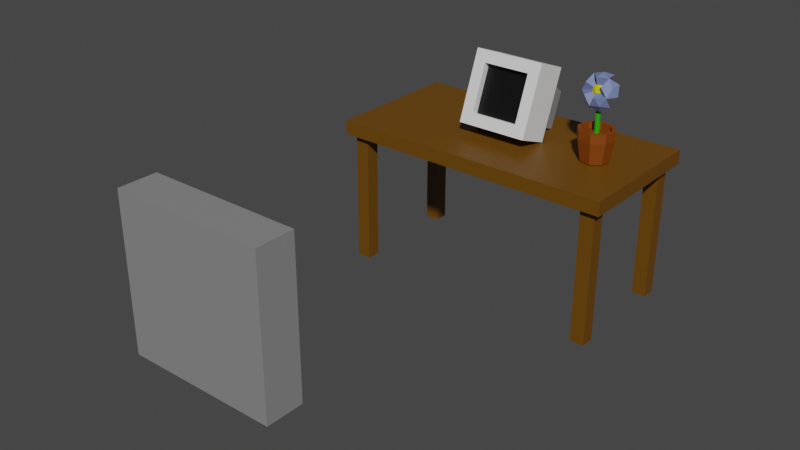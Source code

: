 # Source: stuff.blend  (saved by Blender 3.4.6; exported with 4.5.12 LTS)
import bpy
from mathutils import Matrix  # noqa: F401  (used for matrix-valued properties, if any)

bpy.ops.wm.read_factory_settings(use_empty=True)
scene = bpy.context.scene
scene.name = 'Scene'

# ---- collections
col_collection = bpy.data.collections.new('Collection'); scene.collection.children.link(col_collection)

# ---- materials (node trees are filled in below, after node groups)
mat_material = bpy.data.materials.new('Material')
mat_material.alpha_threshold = 0.0
mat_material.use_transparent_shadow = False
mat_material.roughness = 0.5
mat_material.line_color = (0.0, 0.0, 0.0, 1.0)
mat_material_001 = bpy.data.materials.new('Material.001')
mat_material_001.use_transparent_shadow = False
mat_material_002 = bpy.data.materials.new('Material.002')
mat_material_002.use_transparent_shadow = False
mat_material_003 = bpy.data.materials.new('Material.003')
mat_material_003.use_transparent_shadow = False
mat_material_004 = bpy.data.materials.new('Material.004')
mat_material_004.use_transparent_shadow = False
mat_material_005 = bpy.data.materials.new('Material.005')
mat_material_005.use_transparent_shadow = False
mat_material_006 = bpy.data.materials.new('Material.006')
mat_material_006.use_transparent_shadow = False
mat_material_007 = bpy.data.materials.new('Material.007')
mat_material_007.use_transparent_shadow = False
mat_material_008 = bpy.data.materials.new('Material.008')
mat_material_008.use_transparent_shadow = False

# ---- material node trees
mat_material.use_nodes = True; mat_material.node_tree.nodes.clear()
_N = mat_material.node_tree.nodes; _L = mat_material.node_tree.links
n0 = _N.new('ShaderNodeOutputMaterial'); n0.name = 'Material Output'; n0.location = (300, 300)
n1 = _N.new('ShaderNodeBsdfPrincipled'); n1.name = 'Principled BSDF'; n1.location = (10, 300)
n1.distribution = 'GGX'
n1.subsurface_method = 'RANDOM_WALK_SKIN'
n1.inputs[0].default_value = (0.1424, 0.0587, 0.0, 1.0)
n1.inputs[3].default_value = 1.45
n1.inputs[27].default_value = (0.0, 0.0, 0.0, 1.0)
n1.inputs[28].default_value = 1.0
_L.new(n1.outputs[0], n0.inputs[0])
n0.is_active_output = True
mat_material_001.use_nodes = True; mat_material_001.node_tree.nodes.clear()
_N = mat_material_001.node_tree.nodes; _L = mat_material_001.node_tree.links
n0 = _N.new('ShaderNodeBsdfPrincipled'); n0.name = 'Principled BSDF'; n0.location = (10, 300)
n0.distribution = 'GGX'
n0.subsurface_method = 'RANDOM_WALK_SKIN'
n0.inputs[3].default_value = 1.45
n0.inputs[27].default_value = (0.0, 0.0, 0.0, 1.0)
n0.inputs[28].default_value = 1.0
n1 = _N.new('ShaderNodeOutputMaterial'); n1.name = 'Material Output'; n1.location = (300, 300)
_L.new(n0.outputs[0], n1.inputs[0])
n1.is_active_output = True
mat_material_002.use_nodes = True; mat_material_002.node_tree.nodes.clear()
_N = mat_material_002.node_tree.nodes; _L = mat_material_002.node_tree.links
n0 = _N.new('ShaderNodeBsdfPrincipled'); n0.name = 'Principled BSDF'; n0.location = (10, 300)
n0.distribution = 'GGX'
n0.subsurface_method = 'RANDOM_WALK_SKIN'
n0.inputs[0].default_value = (0.0, 0.0, 0.0, 1.0)
n0.inputs[3].default_value = 1.45
n0.inputs[27].default_value = (0.0, 0.0, 0.0, 1.0)
n0.inputs[28].default_value = 1.0
n1 = _N.new('ShaderNodeOutputMaterial'); n1.name = 'Material Output'; n1.location = (300, 300)
_L.new(n0.outputs[0], n1.inputs[0])
n1.is_active_output = True
mat_material_003.use_nodes = True; mat_material_003.node_tree.nodes.clear()
_N = mat_material_003.node_tree.nodes; _L = mat_material_003.node_tree.links
n0 = _N.new('ShaderNodeBsdfPrincipled'); n0.name = 'Principled BSDF'; n0.location = (10, 300)
n0.distribution = 'GGX'
n0.subsurface_method = 'RANDOM_WALK_SKIN'
n0.inputs[0].default_value = (0.2079, 0.2079, 0.2079, 1.0)
n0.inputs[3].default_value = 1.45
n0.inputs[27].default_value = (0.0, 0.0, 0.0, 1.0)
n0.inputs[28].default_value = 1.0
n1 = _N.new('ShaderNodeOutputMaterial'); n1.name = 'Material Output'; n1.location = (300, 300)
_L.new(n0.outputs[0], n1.inputs[0])
n1.is_active_output = True
mat_material_004.use_nodes = True; mat_material_004.node_tree.nodes.clear()
_N = mat_material_004.node_tree.nodes; _L = mat_material_004.node_tree.links
n0 = _N.new('ShaderNodeBsdfPrincipled'); n0.name = 'Principled BSDF'; n0.location = (10, 300)
n0.distribution = 'GGX'
n0.subsurface_method = 'RANDOM_WALK_SKIN'
n0.inputs[0].default_value = (0.2079, 0.04749, 0.0, 1.0)
n0.inputs[3].default_value = 1.45
n0.inputs[27].default_value = (0.0, 0.0, 0.0, 1.0)
n0.inputs[28].default_value = 1.0
n1 = _N.new('ShaderNodeOutputMaterial'); n1.name = 'Material Output'; n1.location = (300, 300)
_L.new(n0.outputs[0], n1.inputs[0])
n1.is_active_output = True
mat_material_005.use_nodes = True; mat_material_005.node_tree.nodes.clear()
_N = mat_material_005.node_tree.nodes; _L = mat_material_005.node_tree.links
n0 = _N.new('ShaderNodeBsdfPrincipled'); n0.name = 'Principled BSDF'; n0.location = (10, 300)
n0.distribution = 'GGX'
n0.subsurface_method = 'RANDOM_WALK_SKIN'
n0.inputs[0].default_value = (0.02163, 0.3844, 0.0, 1.0)
n0.inputs[3].default_value = 1.45
n0.inputs[27].default_value = (0.0, 0.0, 0.0, 1.0)
n0.inputs[28].default_value = 1.0
n1 = _N.new('ShaderNodeOutputMaterial'); n1.name = 'Material Output'; n1.location = (300, 300)
_L.new(n0.outputs[0], n1.inputs[0])
n1.is_active_output = True
mat_material_006.use_nodes = True; mat_material_006.node_tree.nodes.clear()
_N = mat_material_006.node_tree.nodes; _L = mat_material_006.node_tree.links
n0 = _N.new('ShaderNodeBsdfPrincipled'); n0.name = 'Principled BSDF'; n0.location = (10, 300)
n0.distribution = 'GGX'
n0.subsurface_method = 'RANDOM_WALK_SKIN'
n0.inputs[0].default_value = (0.5815, 0.5471, 0.0, 1.0)
n0.inputs[3].default_value = 1.45
n0.inputs[27].default_value = (0.0, 0.0, 0.0, 1.0)
n0.inputs[28].default_value = 1.0
n1 = _N.new('ShaderNodeOutputMaterial'); n1.name = 'Material Output'; n1.location = (300, 300)
_L.new(n0.outputs[0], n1.inputs[0])
n1.is_active_output = True
mat_material_007.use_nodes = True; mat_material_007.node_tree.nodes.clear()
_N = mat_material_007.node_tree.nodes; _L = mat_material_007.node_tree.links
n0 = _N.new('ShaderNodeBsdfPrincipled'); n0.name = 'Principled BSDF'; n0.location = (10, 300)
n0.distribution = 'GGX'
n0.subsurface_method = 'RANDOM_WALK_SKIN'
n0.inputs[0].default_value = (0.1614, 0.2058, 0.4109, 1.0)
n0.inputs[3].default_value = 1.45
n0.inputs[27].default_value = (0.0, 0.0, 0.0, 1.0)
n0.inputs[28].default_value = 1.0
n1 = _N.new('ShaderNodeOutputMaterial'); n1.name = 'Material Output'; n1.location = (300, 300)
_L.new(n0.outputs[0], n1.inputs[0])
n1.is_active_output = True
mat_material_008.use_nodes = True; mat_material_008.node_tree.nodes.clear()
_N = mat_material_008.node_tree.nodes; _L = mat_material_008.node_tree.links
n0 = _N.new('ShaderNodeBsdfPrincipled'); n0.name = 'Principled BSDF'; n0.location = (10, 300)
n0.distribution = 'GGX'
n0.subsurface_method = 'RANDOM_WALK_SKIN'
n0.inputs[0].default_value = (0.2396, 0.2396, 0.2396, 1.0)
n0.inputs[3].default_value = 1.45
n0.inputs[27].default_value = (0.0, 0.0, 0.0, 1.0)
n0.inputs[28].default_value = 1.0
n1 = _N.new('ShaderNodeOutputMaterial'); n1.name = 'Material Output'; n1.location = (300, 300)
_L.new(n0.outputs[0], n1.inputs[0])
n1.is_active_output = True

# ---- world
world_world = bpy.data.worlds.new('World'); scene.world = world_world
world_world.use_nodes = True; world_world.node_tree.nodes.clear()
_N = world_world.node_tree.nodes; _L = world_world.node_tree.links
n0 = _N.new('ShaderNodeOutputWorld'); n0.name = 'World Output'; n0.location = (300, 300)
n1 = _N.new('ShaderNodeBackground'); n1.name = 'Background'; n1.location = (10, 300)
n1.inputs[0].default_value = (0.05088, 0.05088, 0.05088, 1.0)
_L.new(n1.outputs[0], n0.inputs[0])
n0.is_active_output = True
world_world.color = (0.05088, 0.05088, 0.05088)
world_world.use_sun_shadow = False
world_world.sun_shadow_jitter_overblur = 0.0

# ---- meshes
me_cube = bpy.data.meshes.new('Cube')
me_cube.from_pydata([(2.0, 1.0, 0.1), (2.0, 1.0, -0.1), (2.0, -1.0, 0.1), (2.0, -1.0, -0.1), (-2.0, 1.0, 0.1), (-2.0, 1.0, -0.1), (-2.0, -1.0, 0.1), (-2.0, -1.0, -0.1), (-1.902, 0.6893, -1.989), (-1.902, 0.6893, -0.00566), (-1.902, 0.8893, -1.989), (-1.902, 0.8893, -0.00566), (-1.702, 0.6893, -1.989), (-1.702, 0.6893, -0.00566), (-1.702, 0.8893, -1.989), (-1.702, 0.8893, -0.00566), (1.69, -0.9018, -1.996), (1.69, -0.9018, 0.0005552), (1.69, -0.7018, -1.996), (1.69, -0.7018, 0.0005552), (1.89, -0.9018, -1.996), (1.89, -0.9018, 0.0005552), (1.89, -0.7018, -1.996), (1.89, -0.7018, 0.0005552), (-1.902, -0.8956, -1.989), (-1.902, -0.8956, -0.00566), (-1.902, -0.6956, -1.989), (-1.902, -0.6956, -0.00566), (-1.702, -0.8956, -1.989), (-1.702, -0.8956, -0.00566), (-1.702, -0.6956, -1.989), (-1.702, -0.6956, -0.00566), (1.69, 0.6893, -1.996), (1.69, 0.6893, 0.0005552), (1.69, 0.8893, -1.996), (1.69, 0.8893, 0.0005552), (1.89, 0.6893, -1.996), (1.89, 0.6893, 0.0005552), (1.89, 0.8893, -1.996), (1.89, 0.8893, 0.0005552)], [], [(0, 4, 6, 2), (3, 2, 6, 7), (7, 6, 4, 5), (5, 1, 3, 7), (1, 0, 2, 3), (5, 4, 0, 1), (8, 9, 11, 10), (10, 11, 15, 14), (14, 15, 13, 12), (12, 13, 9, 8), (10, 14, 12, 8), (15, 11, 9, 13), (16, 17, 19, 18), (18, 19, 23, 22), (22, 23, 21, 20), (20, 21, 17, 16), (18, 22, 20, 16), (23, 19, 17, 21), (24, 25, 27, 26), (26, 27, 31, 30), (30, 31, 29, 28), (28, 29, 25, 24), (26, 30, 28, 24), (31, 27, 25, 29), (32, 33, 35, 34), (34, 35, 39, 38), (38, 39, 37, 36), (36, 37, 33, 32), (34, 38, 36, 32), (39, 35, 33, 37)])
_uv = me_cube.uv_layers.new(name='UVMap')
_uv.uv.foreach_set('vector', [0.625, 0.5, 0.875, 0.5, 0.875, 0.75, 0.625, 0.75, 0.375, 0.75, 0.625, 0.75, 0.625, 1.0, 0.375, 1.0, 0.375, 0.0, 0.625, 0.0, 0.625, 0.25, 0.375, 0.25, 0.125, 0.5, 0.375, 0.5, 0.375, 0.75, 0.125, 0.75, 0.375, 0.5, 0.625, 0.5, 0.625, 0.75, 0.375, 0.75, 0.375, 0.25, 0.625, 0.25, 0.625, 0.5, 0.375, 0.5, 0.375, 0.0, 0.625, 0.0, 0.625, 0.25, 0.375, 0.25, 0.375, 0.25, 0.625, 0.25, 0.625, 0.5, 0.375, 0.5, 0.375, 0.5, 0.625, 0.5, 0.625, 0.75, 0.375, 0.75, 0.375, 0.75, 0.625, 0.75, 0.625, 1.0, 0.375, 1.0, 0.125, 0.5, 0.375, 0.5, 0.375, 0.75, 0.125, 0.75, 0.625, 0.5, 0.875, 0.5, 0.875, 0.75, 0.625, 0.75, 0.375, 0.0, 0.625, 0.0, 0.625, 0.25, 0.375, 0.25, 0.375, 0.25, 0.625, 0.25, 0.625, 0.5, 0.375, 0.5, 0.375, 0.5, 0.625, 0.5, 0.625, 0.75, 0.375, 0.75, 0.375, 0.75, 0.625, 0.75, 0.625, 1.0, 0.375, 1.0, 0.125, 0.5, 0.375, 0.5, 0.375, 0.75, 0.125, 0.75, 0.625, 0.5, 0.875, 0.5, 0.875, 0.75, 0.625, 0.75, 0.375, 0.0, 0.625, 0.0, 0.625, 0.25, 0.375, 0.25, 0.375, 0.25, 0.625, 0.25, 0.625, 0.5, 0.375, 0.5, 0.375, 0.5, 0.625, 0.5, 0.625, 0.75, 0.375, 0.75, 0.375, 0.75, 0.625, 0.75, 0.625, 1.0, 0.375, 1.0, 0.125, 0.5, 0.375, 0.5, 0.375, 0.75, 0.125, 0.75, 0.625, 0.5, 0.875, 0.5, 0.875, 0.75, 0.625, 0.75, 0.375, 0.0, 0.625, 0.0, 0.625, 0.25, 0.375, 0.25, 0.375, 0.25, 0.625, 0.25, 0.625, 0.5, 0.375, 0.5, 0.375, 0.5, 0.625, 0.5, 0.625, 0.75, 0.375, 0.75, 0.375, 0.75, 0.625, 0.75, 0.625, 1.0, 0.375, 1.0, 0.125, 0.5, 0.375, 0.5, 0.375, 0.75, 0.125, 0.75, 0.625, 0.5, 0.875, 0.5, 0.875, 0.75, 0.625, 0.75])
me_cube.materials.append(mat_material)
me_cube.use_mirror_vertex_groups = False
me_cube.update()
me_cube_001 = bpy.data.meshes.new('Cube.001')
me_cube_001.from_pydata([(-1.0, -1.0, -1.0), (-1.0, -1.0, 1.0), (-1.0, 1.0, -1.0), (-1.0, 1.0, 1.0), (1.0, -1.0, -1.0), (1.0, -1.0, 1.0), (1.0, 1.0, -1.0), (1.0, 1.0, 1.0), (0.6667, 1.0, -1.0), (-0.6667, 1.0, -1.0), (-0.6667, 1.0, 1.0), (0.6667, 1.0, 1.0), (-0.6667, -1.0, -1.0), (0.6667, -1.0, -1.0), (0.6667, -1.0, 1.0), (-0.6667, -1.0, 1.0), (-1.0, -1.0, -0.6667), (-1.0, -1.0, 0.6667), (-1.0, 1.0, 0.6667), (-1.0, 1.0, -0.6667), (1.0, 1.0, 0.6667), (1.0, 1.0, -0.6667), (1.0, -1.0, 0.6667), (1.0, -1.0, -0.6667), (0.6667, -1.0, 0.6667), (0.6667, -1.0, -0.6667), (-0.6667, -1.0, 0.6667), (-0.6667, -1.0, -0.6667), (-0.6667, 1.0, 0.6667), (-0.6667, 1.0, -0.6667), (0.6667, 1.0, 0.6667), (0.6667, 1.0, -0.6667), (-0.6667, 2.808, 0.3669), (-0.6667, 2.808, -0.6667), (0.6667, 2.808, 0.3669), (0.6667, 2.808, -0.6667), (0.6667, -0.6, 0.6667), (0.6667, -0.6, -0.6667), (-0.6667, -0.6, 0.6667), (-0.6667, -0.6, -0.6667)], [], [(17, 1, 3, 18), (30, 11, 7, 20), (20, 7, 5, 22), (26, 15, 1, 17), (8, 6, 4, 13), (10, 3, 1, 15), (7, 11, 14, 5), (11, 10, 15, 14), (2, 9, 12, 0), (9, 8, 13, 12), (22, 5, 14, 24), (24, 14, 15, 26), (18, 3, 10, 28), (28, 10, 11, 30), (9, 29, 31, 8), (31, 29, 33, 35), (2, 19, 29, 9), (19, 18, 28, 29), (13, 25, 27, 12), (24, 26, 38, 36), (4, 23, 25, 13), (23, 22, 24, 25), (12, 27, 16, 0), (27, 26, 17, 16), (6, 21, 23, 4), (21, 20, 22, 23), (8, 31, 21, 6), (31, 30, 20, 21), (0, 16, 19, 2), (16, 17, 18, 19), (33, 32, 34, 35), (28, 30, 34, 32), (30, 31, 35, 34), (29, 28, 32, 33), (37, 36, 38, 39), (26, 27, 39, 38), (25, 24, 36, 37), (27, 25, 37, 39)])
me_cube_001.polygons.foreach_set('material_index', [0, 0, 0, 0, 0, 0, 0, 0, 0, 0, 0, 0, 0, 0, 0, 2, 0, 0, 0, 0, 0, 0, 0, 0, 0, 0, 0, 0, 0, 0, 2, 2, 2, 2, 1, 0, 0, 0])
_uv = me_cube_001.uv_layers.new(name='UVMap')
_uv.uv.foreach_set('vector', [0.5417, 0.0, 0.625, 0.0, 0.625, 0.25, 0.5417, 0.25, 0.5417, 0.4167, 0.625, 0.4167, 0.625, 0.5, 0.5417, 0.5, 0.5417, 0.5, 0.625, 0.5, 0.625, 0.75, 0.5417, 0.75, 0.5417, 0.9167, 0.625, 0.9167, 0.625, 1.0, 0.5417, 1.0, 0.2917, 0.5, 0.375, 0.5, 0.375, 0.75, 0.2917, 0.75, 0.7917, 0.5, 0.875, 0.5, 0.875, 0.75, 0.7917, 0.75, 0.625, 0.5, 0.7083, 0.5, 0.7083, 0.75, 0.625, 0.75, 0.7083, 0.5, 0.7917, 0.5, 0.7917, 0.75, 0.7083, 0.75, 0.125, 0.5, 0.2083, 0.5, 0.2083, 0.75, 0.125, 0.75, 0.2083, 0.5, 0.2917, 0.5, 0.2917, 0.75, 0.2083, 0.75, 0.5417, 0.75, 0.625, 0.75, 0.625, 0.8333, 0.5417, 0.8333, 0.5417, 0.8333, 0.625, 0.8333, 0.625, 0.9167, 0.5417, 0.9167, 0.5417, 0.25, 0.625, 0.25, 0.625, 0.3333, 0.5417, 0.3333, 0.5417, 0.3333, 0.625, 0.3333, 0.625, 0.4167, 0.5417, 0.4167, 0.375, 0.3333, 0.4583, 0.3333, 0.4583, 0.4167, 0.375, 0.4167, 0.4583, 0.4167, 0.4583, 0.3333, 0.4583, 0.3333, 0.4583, 0.4167, 0.375, 0.25, 0.4583, 0.25, 0.4583, 0.3333, 0.375, 0.3333, 0.4583, 0.25, 0.5417, 0.25, 0.5417, 0.3333, 0.4583, 0.3333, 0.375, 0.8333, 0.4583, 0.8333, 0.4583, 0.9167, 0.375, 0.9167, 0.5417, 0.8333, 0.5417, 0.9167, 0.5417, 0.9167, 0.5417, 0.8333, 0.375, 0.75, 0.4583, 0.75, 0.4583, 0.8333, 0.375, 0.8333, 0.4583, 0.75, 0.5417, 0.75, 0.5417, 0.8333, 0.4583, 0.8333, 0.375, 0.9167, 0.4583, 0.9167, 0.4583, 1.0, 0.375, 1.0, 0.4583, 0.9167, 0.5417, 0.9167, 0.5417, 1.0, 0.4583, 1.0, 0.375, 0.5, 0.4583, 0.5, 0.4583, 0.75, 0.375, 0.75, 0.4583, 0.5, 0.5417, 0.5, 0.5417, 0.75, 0.4583, 0.75, 0.375, 0.4167, 0.4583, 0.4167, 0.4583, 0.5, 0.375, 0.5, 0.4583, 0.4167, 0.5417, 0.4167, 0.5417, 0.5, 0.4583, 0.5, 0.375, 0.0, 0.4583, 0.0, 0.4583, 0.25, 0.375, 0.25, 0.4583, 0.0, 0.5417, 0.0, 0.5417, 0.25, 0.4583, 0.25, 0.4583, 0.3333, 0.5417, 0.3333, 0.5417, 0.4167, 0.4583, 0.4167, 0.5417, 0.3333, 0.5417, 0.4167, 0.5417, 0.4167, 0.5417, 0.3333, 0.5417, 0.4167, 0.4583, 0.4167, 0.4583, 0.4167, 0.5417, 0.4167, 0.4583, 0.3333, 0.5417, 0.3333, 0.5417, 0.3333, 0.4583, 0.3333, 0.4583, 0.8333, 0.5417, 0.8333, 0.5417, 0.9167, 0.4583, 0.9167, 0.5417, 0.9167, 0.4583, 0.9167, 0.4583, 0.9167, 0.5417, 0.9167, 0.4583, 0.8333, 0.5417, 0.8333, 0.5417, 0.8333, 0.4583, 0.8333, 0.4583, 0.9167, 0.4583, 0.8333, 0.4583, 0.8333, 0.4583, 0.9167])
me_cube_001.materials.append(mat_material_001)
me_cube_001.materials.append(mat_material_002)
me_cube_001.materials.append(mat_material_003)
me_cube_001.update()
me_cylinder = bpy.data.meshes.new('Cylinder')
me_cylinder.from_pydata([(0.0, 1.0, -1.0), (-1.204e-07, 1.252, 1.121), (0.7071, 0.7071, -1.0), (0.8855, 0.8855, 1.121), (1.0, 0.0, -1.0), (1.252, -3.685e-10, 1.121), (0.7071, -0.7071, -1.0), (0.8855, -0.8855, 1.121), (0.0, -1.0, -1.0), (-1.204e-07, -1.252, 1.121), (-0.7071, -0.7071, -1.0), (-0.8855, -0.8855, 1.121), (-1.0, 0.0, -1.0), (-1.252, -3.685e-10, 1.121), (-0.7071, 0.7071, -1.0), (-0.8855, 0.8855, 1.121), (-7.478e-08, 1.078, -0.5588), (-1.481e-07, 1.155, -0.05802), (-1.204e-07, 1.252, 0.4953), (0.8855, 0.8855, 0.4953), (0.8169, 0.8169, -0.05802), (0.7626, 0.7626, -0.5588), (1.252, -3.685e-10, 0.4953), (1.155, -3.399e-10, -0.05802), (1.078, -7.303e-10, -0.5588), (0.8855, -0.8855, 0.4953), (0.8169, -0.8169, -0.05802), (0.7626, -0.7626, -0.5588), (-1.204e-07, -1.252, 0.4953), (-1.481e-07, -1.155, -0.05802), (-7.478e-08, -1.078, -0.5588), (-0.8855, -0.8855, 0.4953), (-0.8169, -0.8169, -0.05802), (-0.7626, -0.7626, -0.5588), (-1.252, -3.685e-10, 0.4953), (-1.155, -3.399e-10, -0.05802), (-1.078, -7.303e-10, -0.5588), (-0.8855, 0.8855, 0.4953), (-0.8169, 0.8169, -0.05802), (-0.7626, 0.7626, -0.5588), (0.7099, 0.7099, 1.121), (-1.285e-07, 1.004, 1.121), (1.004, -3.685e-10, 1.121), (0.7099, -0.7099, 1.121), (-1.285e-07, -1.004, 1.121), (-0.7099, -0.7099, 1.121), (-1.004, -3.685e-10, 1.121), (-0.7099, 0.7099, 1.121), (0.8855, 0.8855, 1.121), (-1.204e-07, 1.252, 1.121), (1.252, -3.685e-10, 1.121), (0.8855, -0.8855, 1.121), (-1.204e-07, -1.252, 1.121), (-0.8855, -0.8855, 1.121), (-1.252, -3.685e-10, 1.121), (-0.8855, 0.8855, 1.121), (0.7099, 0.7099, -0.5645), (-1.637e-07, 1.004, -0.5645), (1.004, -3.685e-10, -0.5645), (0.7099, -0.7099, -0.5645), (-1.637e-07, -1.004, -0.5645), (-0.7099, -0.7099, -0.5645), (-1.004, -3.685e-10, -0.5645), (-0.7099, 0.7099, -0.5645), (-0.7873, -0.7717, 0.7158), (0.7869, -0.7717, 0.7158), (-0.7873, 0.8025, 0.7158), (0.7869, 0.8025, 0.7158), (-1.113, 0.01541, 0.7158), (1.04, 0.01541, 0.7158), (-0.0002202, -1.075, 0.7158), (-0.0002203, 1.034, 0.7158), (-0.0002203, 0.01541, 0.8955), (0.02681, 0.1609, 0.7552), (0.02681, 0.1609, 3.518), (0.1451, 0.1118, 0.7552), (0.1451, 0.1118, 3.518), (0.1941, -0.006464, 0.7552), (0.1941, -0.006464, 3.518), (0.1451, -0.1248, 0.7552), (0.1451, -0.1248, 3.518), (0.02681, -0.1738, 0.7552), (0.02681, -0.1738, 3.518), (-0.0915, -0.1248, 0.7552), (-0.0915, -0.1248, 3.518), (-0.1405, -0.006464, 0.7552), (-0.1405, -0.006464, 3.518), (-0.0915, 0.1118, 0.7552), (-0.0915, 0.1118, 3.518), (0.01191, -0.01747, 3.093), (-0.4353, -0.01747, 3.369), (-0.1263, 0.4079, 3.369), (0.3737, 0.2454, 3.369), (0.1501, -0.4428, 3.816), (-0.3499, 0.2454, 3.816), (0.1501, 0.4079, 3.816), (-0.06931, -0.2675, 3.167), (0.2246, -0.172, 3.167), (0.1433, -0.422, 3.33), (0.4372, -0.01747, 3.33), (0.2246, 0.137, 3.167), (-0.251, -0.01747, 3.167), (-0.3322, -0.2675, 3.33), (-0.06931, 0.2325, 3.167), (-0.3322, 0.2325, 3.33), (0.1433, 0.387, 3.33), (0.4874, -0.172, 3.593), (0.4874, 0.137, 3.593), (0.01191, -0.5175, 3.593), (0.3058, -0.422, 3.593), (-0.4636, -0.172, 3.593), (-0.282, -0.422, 3.593), (-0.282, 0.387, 3.593), (-0.4636, 0.137, 3.593), (0.3058, 0.387, 3.593), (0.01191, 0.4825, 3.593), (0.356, -0.2675, 3.856), (-0.1195, -0.422, 3.856), (-0.4134, -0.01747, 3.856), (-0.1195, 0.387, 3.856), (0.356, 0.2325, 3.856), (0.09314, -0.2675, 4.018), (0.2748, -0.01747, 4.018), (-0.2007, -0.172, 4.018), (-0.2007, 0.137, 4.018), (0.09314, 0.2325, 4.018), (0.4747, -0.171, 2.386), (0.8537, -0.4464, 2.899), (0.2683, -0.8064, 2.799), (-0.417, -0.8593, 2.899), (1.015, 0.2216, 2.799), (1.143, -0.171, 3.467), (1.143, 0.6143, 3.467), (1.071, 0.2216, 4.035), (-0.06578, -1.049, 3.467), (-0.8127, -0.8064, 3.467), (-0.9853, -0.4464, 4.035), (-0.3998, -0.8064, 4.135), (0.8087, 0.857, 4.135), (0.6023, 0.2216, 4.548), (-0.06578, 0.2216, 4.738), (-0.6062, -0.171, 4.548), (-0.2722, -0.4137, 2.386), (-0.9403, -0.4137, 2.799), (0.6811, -0.8064, 3.467), (-1.274, -0.171, 3.467), (0.8087, -0.4137, 4.135), (-1.147, 0.2216, 4.135), (0.1407, -0.4137, 4.548), (-0.6062, 0.6143, 4.548), (0.1407, 0.857, 4.548)], [], [(18, 1, 3, 19), (19, 3, 5, 22), (22, 5, 7, 25), (25, 7, 9, 28), (28, 9, 11, 31), (31, 11, 13, 34), (7, 5, 50, 51), (34, 13, 15, 37), (37, 15, 1, 18), (0, 2, 4, 6, 8, 10, 12, 14), (14, 39, 16, 0), (39, 38, 17, 16), (38, 37, 18, 17), (12, 36, 39, 14), (36, 35, 38, 39), (35, 34, 37, 38), (10, 33, 36, 12), (33, 32, 35, 36), (32, 31, 34, 35), (8, 30, 33, 10), (30, 29, 32, 33), (29, 28, 31, 32), (6, 27, 30, 8), (27, 26, 29, 30), (26, 25, 28, 29), (4, 24, 27, 6), (24, 23, 26, 27), (23, 22, 25, 26), (2, 21, 24, 4), (21, 20, 23, 24), (20, 19, 22, 23), (0, 16, 21, 2), (16, 17, 20, 21), (17, 18, 19, 20), (40, 41, 57, 56), (13, 11, 53, 54), (9, 7, 51, 52), (15, 13, 54, 55), (5, 3, 48, 50), (11, 9, 52, 53), (1, 15, 55, 49), (3, 1, 49, 48), (41, 40, 48, 49), (40, 42, 50, 48), (42, 43, 51, 50), (43, 44, 52, 51), (44, 45, 53, 52), (45, 46, 54, 53), (46, 47, 55, 54), (47, 41, 49, 55), (56, 57, 63, 62, 61, 60, 59, 58), (41, 47, 63, 57), (46, 45, 61, 62), (44, 43, 59, 60), (42, 40, 56, 58), (47, 46, 62, 63), (45, 44, 60, 61), (43, 42, 58, 59), (72, 69, 67, 71), (70, 65, 69, 72), (64, 70, 72, 68), (68, 72, 71, 66), (73, 74, 76, 75), (75, 76, 78, 77), (77, 78, 80, 79), (79, 80, 82, 81), (81, 82, 84, 83), (83, 84, 86, 85), (76, 74, 88, 86, 84, 82, 80, 78), (85, 86, 88, 87), (87, 88, 74, 73), (73, 75, 77, 79, 81, 83, 85, 87), (89, 97, 96), (124, 123, 141, 149), (89, 96, 101), (89, 101, 103), (89, 103, 100), (99, 106, 131, 130), (106, 109, 144, 131), (90, 102, 110), (91, 104, 112), (92, 105, 114), (96, 98, 128, 142), (106, 107, 132, 131), (90, 110, 113), (91, 112, 115), (92, 114, 107), (93, 116, 121), (121, 122, 139, 148), (94, 118, 124), (95, 119, 125), (109, 98, 128, 144), (97, 99, 130, 126), (122, 120, 125), (120, 95, 125), (125, 124, 149, 150), (125, 119, 124), (119, 94, 124), (98, 108, 134, 128), (124, 118, 123), (108, 111, 135, 134), (117, 123, 141, 137), (123, 117, 121), (117, 93, 121), (111, 117, 137, 135), (121, 116, 122), (123, 121, 148, 141), (102, 96, 142, 143), (107, 114, 120), (114, 95, 120), (115, 119, 95), (115, 112, 119), (112, 94, 119), (113, 118, 94), (113, 110, 118), (120, 122, 139, 138), (111, 102, 143, 135), (111, 108, 117), (108, 93, 117), (109, 116, 93), (109, 106, 116), (118, 110, 145, 147), (114, 115, 95), (114, 105, 115), (105, 91, 115), (112, 113, 94), (112, 104, 113), (104, 90, 113), (123, 118, 147, 141), (110, 102, 111), (107, 120, 138, 132), (108, 109, 93), (108, 98, 109), (122, 125, 150, 139), (98, 97, 126, 128), (106, 99, 107), (99, 92, 107), (100, 105, 92), (100, 103, 105), (103, 91, 105), (103, 104, 91), (103, 101, 104), (101, 90, 104), (101, 102, 90), (101, 96, 102), (116, 106, 131, 146), (99, 100, 92), (99, 97, 100), (97, 89, 100), (122, 116, 146, 139), (96, 97, 98), (110, 111, 135, 145), (127, 126, 130), (127, 130, 131), (129, 128, 134), (127, 131, 144), (129, 134, 135), (136, 137, 141), (133, 138, 139), (139, 150, 140), (150, 149, 140), (149, 141, 140), (147, 136, 141), (141, 148, 140), (148, 139, 140), (146, 133, 139), (132, 138, 133), (145, 136, 147), (135, 137, 136), (131, 133, 146), (145, 135, 136), (143, 129, 135), (128, 127, 144), (131, 132, 133), (142, 129, 143), (142, 128, 129), (126, 127, 128)])
me_cylinder.polygons.foreach_set('material_index', [0, 0, 0, 0, 0, 0, 0, 0, 0, 0, 0, 0, 0, 0, 0, 0, 0, 0, 0, 0, 0, 0, 0, 0, 0, 0, 0, 0, 0, 0, 0, 0, 0, 0, 0, 0, 0, 0, 0, 0, 0, 0, 0, 0, 0, 0, 0, 0, 0, 0, 0, 0, 0, 0, 0, 0, 0, 0, 0, 0, 0, 0, 1, 1, 1, 1, 1, 1, 1, 1, 1, 1, 2, 3, 2, 2, 2, 3, 3, 2, 2, 2, 3, 3, 2, 2, 2, 2, 3, 2, 2, 3, 3, 2, 2, 3, 2, 2, 3, 2, 3, 3, 2, 2, 3, 2, 3, 3, 2, 2, 2, 2, 2, 2, 2, 3, 3, 2, 2, 2, 2, 3, 2, 2, 2, 2, 2, 2, 3, 2, 3, 2, 2, 3, 3, 2, 2, 2, 2, 2, 2, 2, 2, 2, 2, 3, 2, 2, 2, 3, 2, 3, 3, 3, 3, 3, 3, 3, 3, 3, 3, 3, 3, 3, 3, 3, 3, 3, 3, 3, 3, 3, 3, 3, 3, 3, 3])
_uv = me_cylinder.uv_layers.new(name='UVMap')
_uv.uv.foreach_set('vector', [1.0, 0.875, 1.0, 1.0, 0.875, 1.0, 0.875, 0.875, 0.875, 0.875, 0.875, 1.0, 0.75, 1.0, 0.75, 0.875, 0.75, 0.875, 0.75, 1.0, 0.625, 1.0, 0.625, 0.875, 0.625, 0.875, 0.625, 1.0, 0.5, 1.0, 0.5, 0.875, 0.5, 0.875, 0.5, 1.0, 0.375, 1.0, 0.375, 0.875, 0.375, 0.875, 0.375, 1.0, 0.25, 1.0, 0.25, 0.875, 0.625, 1.0, 0.75, 1.0, 0.75, 1.0, 0.625, 1.0, 0.25, 0.875, 0.25, 1.0, 0.125, 1.0, 0.125, 0.875, 0.125, 0.875, 0.125, 1.0, 0.0, 1.0, 0.0, 0.875, 0.75, 0.49, 0.9197, 0.4197, 0.99, 0.25, 0.9197, 0.08029, 0.75, 0.01, 0.5803, 0.08029, 0.51, 0.25, 0.5803, 0.4197, 0.125, 0.5, 0.125, 0.625, 0.0, 0.625, 0.0, 0.5, 0.125, 0.625, 0.125, 0.75, 0.0, 0.75, 0.0, 0.625, 0.125, 0.75, 0.125, 0.875, 0.0, 0.875, 0.0, 0.75, 0.25, 0.5, 0.25, 0.625, 0.125, 0.625, 0.125, 0.5, 0.25, 0.625, 0.25, 0.75, 0.125, 0.75, 0.125, 0.625, 0.25, 0.75, 0.25, 0.875, 0.125, 0.875, 0.125, 0.75, 0.375, 0.5, 0.375, 0.625, 0.25, 0.625, 0.25, 0.5, 0.375, 0.625, 0.375, 0.75, 0.25, 0.75, 0.25, 0.625, 0.375, 0.75, 0.375, 0.875, 0.25, 0.875, 0.25, 0.75, 0.5, 0.5, 0.5, 0.625, 0.375, 0.625, 0.375, 0.5, 0.5, 0.625, 0.5, 0.75, 0.375, 0.75, 0.375, 0.625, 0.5, 0.75, 0.5, 0.875, 0.375, 0.875, 0.375, 0.75, 0.625, 0.5, 0.625, 0.625, 0.5, 0.625, 0.5, 0.5, 0.625, 0.625, 0.625, 0.75, 0.5, 0.75, 0.5, 0.625, 0.625, 0.75, 0.625, 0.875, 0.5, 0.875, 0.5, 0.75, 0.75, 0.5, 0.75, 0.625, 0.625, 0.625, 0.625, 0.5, 0.75, 0.625, 0.75, 0.75, 0.625, 0.75, 0.625, 0.625, 0.75, 0.75, 0.75, 0.875, 0.625, 0.875, 0.625, 0.75, 0.875, 0.5, 0.875, 0.625, 0.75, 0.625, 0.75, 0.5, 0.875, 0.625, 0.875, 0.75, 0.75, 0.75, 0.75, 0.625, 0.875, 0.75, 0.875, 0.875, 0.75, 0.875, 0.75, 0.75, 1.0, 0.5, 1.0, 0.625, 0.875, 0.625, 0.875, 0.5, 1.0, 0.625, 1.0, 0.75, 0.875, 0.75, 0.875, 0.625, 1.0, 0.75, 1.0, 0.875, 0.875, 0.875, 0.875, 0.75, 0.386, 0.386, 0.25, 0.4424, 0.25, 0.4424, 0.386, 0.386, 0.25, 1.0, 0.375, 1.0, 0.375, 1.0, 0.25, 1.0, 0.5, 1.0, 0.625, 1.0, 0.625, 1.0, 0.5, 1.0, 0.125, 1.0, 0.25, 1.0, 0.25, 1.0, 0.125, 1.0, 0.75, 1.0, 0.875, 1.0, 0.875, 1.0, 0.75, 1.0, 0.375, 1.0, 0.5, 1.0, 0.5, 1.0, 0.375, 1.0, 0.0, 1.0, 0.125, 1.0, 0.125, 1.0, 0.0, 1.0, 0.875, 1.0, 1.0, 1.0, 1.0, 1.0, 0.875, 1.0, 0.25, 0.4424, 0.386, 0.386, 0.4197, 0.4197, 0.25, 0.49, 0.386, 0.386, 0.4424, 0.25, 0.49, 0.25, 0.4197, 0.4197, 0.4424, 0.25, 0.386, 0.114, 0.4197, 0.08029, 0.49, 0.25, 0.386, 0.114, 0.25, 0.0576, 0.25, 0.01, 0.4197, 0.08029, 0.25, 0.0576, 0.114, 0.114, 0.08029, 0.08029, 0.25, 0.01, 0.114, 0.114, 0.0576, 0.25, 0.01, 0.25, 0.08029, 0.08029, 0.0576, 0.25, 0.114, 0.386, 0.08029, 0.4197, 0.01, 0.25, 0.114, 0.386, 0.25, 0.4424, 0.25, 0.49, 0.08029, 0.4197, 0.386, 0.386, 0.25, 0.4424, 0.114, 0.386, 0.0576, 0.25, 0.114, 0.114, 0.25, 0.0576, 0.386, 0.114, 0.4424, 0.25, 0.25, 0.4424, 0.114, 0.386, 0.114, 0.386, 0.25, 0.4424, 0.0576, 0.25, 0.114, 0.114, 0.114, 0.114, 0.0576, 0.25, 0.25, 0.0576, 0.386, 0.114, 0.386, 0.114, 0.25, 0.0576, 0.4424, 0.25, 0.386, 0.386, 0.386, 0.386, 0.4424, 0.25, 0.114, 0.386, 0.0576, 0.25, 0.0576, 0.25, 0.114, 0.386, 0.114, 0.114, 0.25, 0.0576, 0.25, 0.0576, 0.114, 0.114, 0.386, 0.114, 0.4424, 0.25, 0.4424, 0.25, 0.386, 0.114, 0.5, 0.5, 1.0, 0.5, 1.0, 1.0, 0.5, 1.0, 0.5, 0.0, 1.0, 0.0, 1.0, 0.5, 0.5, 0.5, 0.0, 0.0, 0.5, 0.0, 0.5, 0.5, 0.0, 0.5, 0.0, 0.5, 0.5, 0.5, 0.5, 1.0, 0.0, 1.0, 1.0, 0.5, 1.0, 1.0, 0.875, 1.0, 0.875, 0.5, 0.875, 0.5, 0.875, 1.0, 0.75, 1.0, 0.75, 0.5, 0.75, 0.5, 0.75, 1.0, 0.625, 1.0, 0.625, 0.5, 0.625, 0.5, 0.625, 1.0, 0.5, 1.0, 0.5, 0.5, 0.5, 0.5, 0.5, 1.0, 0.375, 1.0, 0.375, 0.5, 0.375, 0.5, 0.375, 1.0, 0.25, 1.0, 0.25, 0.5, 0.4197, 0.4197, 0.25, 0.49, 0.08029, 0.4197, 0.01, 0.25, 0.08029, 0.08029, 0.25, 0.01, 0.4197, 0.08029, 0.49, 0.25, 0.25, 0.5, 0.25, 1.0, 0.125, 1.0, 0.125, 0.5, 0.125, 0.5, 0.125, 1.0, 0.0, 1.0, 0.0, 0.5, 0.75, 0.49, 0.9197, 0.4197, 0.99, 0.25, 0.9197, 0.08029, 0.75, 0.01, 0.5803, 0.08029, 0.51, 0.25, 0.5803, 0.4197, 0.1818, 0.0, 0.2273, 0.07873, 0.1364, 0.07873, 0.7727, 0.3937, 0.8636, 0.3937, 0.8636, 0.3937, 0.7727, 0.3937, 0.9091, 0.0, 0.9545, 0.07873, 0.8636, 0.07873, 0.7273, 0.0, 0.7727, 0.07873, 0.6818, 0.07873, 0.5455, 0.0, 0.5909, 0.07873, 0.5, 0.07873, 0.3636, 0.1575, 0.3182, 0.2362, 0.3182, 0.2362, 0.3636, 0.1575, 0.3182, 0.2362, 0.2273, 0.2362, 0.2273, 0.2362, 0.3182, 0.2362, 0.8182, 0.1575, 0.9091, 0.1575, 0.8636, 0.2362, 0.6364, 0.1575, 0.7273, 0.1575, 0.6818, 0.2362, 0.4545, 0.1575, 0.5455, 0.1575, 0.5, 0.2362, 0.1364, 0.07873, 0.1818, 0.1575, 0.1818, 0.1575, 0.1364, 0.07873, 0.3182, 0.2362, 0.4091, 0.2362, 0.4091, 0.2362, 0.3182, 0.2362, 0.8182, 0.1575, 0.8636, 0.2362, 0.7727, 0.2362, 0.6364, 0.1575, 0.6818, 0.2362, 0.5909, 0.2362, 0.4545, 0.1575, 0.5, 0.2362, 0.4091, 0.2362, 0.1818, 0.3149, 0.2727, 0.3149, 0.2273, 0.3937, 0.2273, 0.3937, 0.3182, 0.3937, 0.3182, 0.3937, 0.2273, 0.3937, 0.7273, 0.3149, 0.8182, 0.3149, 0.7727, 0.3937, 0.5455, 0.3149, 0.6364, 0.3149, 0.5909, 0.3937, 0.2273, 0.2362, 0.1818, 0.1575, 0.1818, 0.1575, 0.2273, 0.2362, 0.3182, 0.07873, 0.3636, 0.1575, 0.3636, 0.1575, 0.3182, 0.07873, 0.4091, 0.3937, 0.4545, 0.3149, 0.5, 0.3937, 0.4545, 0.3149, 0.5455, 0.3149, 0.5, 0.3937, 0.5909, 0.3937, 0.6818, 0.3937, 0.6818, 0.3937, 0.5909, 0.3937, 0.5909, 0.3937, 0.6364, 0.3149, 0.6818, 0.3937, 0.6364, 0.3149, 0.7273, 0.3149, 0.6818, 0.3937, 0.1818, 0.1575, 0.1364, 0.2362, 0.1364, 0.2362, 0.1818, 0.1575, 0.7727, 0.3937, 0.8182, 0.3149, 0.8636, 0.3937, 0.1364, 0.2362, 0.04546, 0.2362, 0.04546, 0.2362, 0.1364, 0.2362, 0.09091, 0.3149, 0.04546, 0.3937, 0.04546, 0.3937, 0.09091, 0.3149, 0.04546, 0.3937, 0.09091, 0.3149, 0.1364, 0.3937, 0.09091, 0.3149, 0.1818, 0.3149, 0.1364, 0.3937, 0.04546, 0.2362, 0.09091, 0.3149, 0.09091, 0.3149, 0.04546, 0.2362, 0.2273, 0.3937, 0.2727, 0.3149, 0.3182, 0.3937, 0.04546, 0.3937, 0.1364, 0.3937, 0.1364, 0.3937, 0.04546, 0.3937, 0.9091, 0.1575, 0.9545, 0.07873, 0.9545, 0.07873, 0.9091, 0.1575, 0.4091, 0.2362, 0.5, 0.2362, 0.4545, 0.3149, 0.5, 0.2362, 0.5455, 0.3149, 0.4545, 0.3149, 0.5909, 0.2362, 0.6364, 0.3149, 0.5455, 0.3149, 0.5909, 0.2362, 0.6818, 0.2362, 0.6364, 0.3149, 0.6818, 0.2362, 0.7273, 0.3149, 0.6364, 0.3149, 0.7727, 0.2362, 0.8182, 0.3149, 0.7273, 0.3149, 0.7727, 0.2362, 0.8636, 0.2362, 0.8182, 0.3149, 0.4545, 0.3149, 0.4091, 0.3937, 0.4091, 0.3937, 0.4545, 0.3149, 0.9545, 0.2362, 0.9091, 0.1575, 0.9091, 0.1575, 0.9545, 0.2362, 0.04546, 0.2362, 0.1364, 0.2362, 0.09091, 0.3149, 0.1364, 0.2362, 0.1818, 0.3149, 0.09091, 0.3149, 0.2273, 0.2362, 0.2727, 0.3149, 0.1818, 0.3149, 0.2273, 0.2362, 0.3182, 0.2362, 0.2727, 0.3149, 0.8182, 0.3149, 0.8636, 0.2362, 0.8636, 0.2362, 0.8182, 0.3149, 0.5, 0.2362, 0.5909, 0.2362, 0.5455, 0.3149, 0.5, 0.2362, 0.5455, 0.1575, 0.5909, 0.2362, 0.5455, 0.1575, 0.6364, 0.1575, 0.5909, 0.2362, 0.6818, 0.2362, 0.7727, 0.2362, 0.7273, 0.3149, 0.6818, 0.2362, 0.7273, 0.1575, 0.7727, 0.2362, 0.7273, 0.1575, 0.8182, 0.1575, 0.7727, 0.2362, 0.8636, 0.3937, 0.8182, 0.3149, 0.8182, 0.3149, 0.8636, 0.3937, 0.8636, 0.2362, 0.9091, 0.1575, 0.9545, 0.2362, 0.4091, 0.2362, 0.4545, 0.3149, 0.4545, 0.3149, 0.4091, 0.2362, 0.1364, 0.2362, 0.2273, 0.2362, 0.1818, 0.3149, 0.1364, 0.2362, 0.1818, 0.1575, 0.2273, 0.2362, 0.4091, 0.3937, 0.5, 0.3937, 0.5, 0.3937, 0.4091, 0.3937, 0.1818, 0.1575, 0.2273, 0.07873, 0.2273, 0.07873, 0.1818, 0.1575, 0.3182, 0.2362, 0.3636, 0.1575, 0.4091, 0.2362, 0.3636, 0.1575, 0.4545, 0.1575, 0.4091, 0.2362, 0.5, 0.07873, 0.5455, 0.1575, 0.4545, 0.1575, 0.5, 0.07873, 0.5909, 0.07873, 0.5455, 0.1575, 0.5909, 0.07873, 0.6364, 0.1575, 0.5455, 0.1575, 0.6818, 0.07873, 0.7273, 0.1575, 0.6364, 0.1575, 0.6818, 0.07873, 0.7727, 0.07873, 0.7273, 0.1575, 0.7727, 0.07873, 0.8182, 0.1575, 0.7273, 0.1575, 0.8636, 0.07873, 0.9091, 0.1575, 0.8182, 0.1575, 0.8636, 0.07873, 0.9545, 0.07873, 0.9091, 0.1575, 0.2727, 0.3149, 0.3182, 0.2362, 0.3182, 0.2362, 0.2727, 0.3149, 0.3636, 0.1575, 0.4091, 0.07873, 0.4545, 0.1575, 0.3636, 0.1575, 0.3182, 0.07873, 0.4091, 0.07873, 0.3182, 0.07873, 0.3636, 0.0, 0.4091, 0.07873, 0.3182, 0.3937, 0.2727, 0.3149, 0.2727, 0.3149, 0.3182, 0.3937, 0.1364, 0.07873, 0.2273, 0.07873, 0.1818, 0.1575, 0.8636, 0.2362, 0.9545, 0.2362, 0.9545, 0.2362, 0.8636, 0.2362, 0.2727, 0.1575, 0.3182, 0.07873, 0.3636, 0.1575, 0.2727, 0.1575, 0.3636, 0.1575, 0.3182, 0.2362, 0.09091, 0.1575, 0.1818, 0.1575, 0.1364, 0.2362, 0.2727, 0.1575, 0.3182, 0.2362, 0.2273, 0.2362, 0.09091, 0.1575, 0.1364, 0.2362, 0.04546, 0.2362, 0.0, 0.3149, 0.09091, 0.3149, 0.04546, 0.3937, 0.3636, 0.3149, 0.4545, 0.3149, 0.4091, 0.3937, 0.4091, 0.3937, 0.5, 0.3937, 0.4545, 0.4724, 0.5909, 0.3937, 0.6818, 0.3937, 0.6364, 0.4724, 0.7727, 0.3937, 0.8636, 0.3937, 0.8182, 0.4724, 0.8182, 0.3149, 0.9091, 0.3149, 0.8636, 0.3937, 0.04546, 0.3937, 0.1364, 0.3937, 0.09091, 0.4724, 0.2273, 0.3937, 0.3182, 0.3937, 0.2727, 0.4724, 0.2727, 0.3149, 0.3636, 0.3149, 0.3182, 0.3937, 0.4091, 0.2362, 0.4545, 0.3149, 0.3636, 0.3149, 0.8636, 0.2362, 0.9091, 0.3149, 0.8182, 0.3149, 0.04546, 0.2362, 0.09091, 0.3149, 0.0, 0.3149, 0.3182, 0.2362, 0.3636, 0.3149, 0.2727, 0.3149, 0.8636, 0.2362, 0.9545, 0.2362, 0.9091, 0.3149, 0.9091, 0.1575, 1.0, 0.1575, 0.9545, 0.2362, 0.1818, 0.1575, 0.2727, 0.1575, 0.2273, 0.2362, 0.3182, 0.2362, 0.4091, 0.2362, 0.3636, 0.3149, 0.9545, 0.07873, 1.0, 0.1575, 0.9091, 0.1575, 0.1364, 0.07873, 0.1818, 0.1575, 0.09091, 0.1575, 0.2273, 0.07873, 0.2727, 0.1575, 0.1818, 0.1575])
me_cylinder.materials.append(mat_material_004)
me_cylinder.materials.append(mat_material_005)
me_cylinder.materials.append(mat_material_006)
me_cylinder.materials.append(mat_material_007)
me_cylinder.update()
me_cube_002 = bpy.data.meshes.new('Cube.002')
me_cube_002.from_pydata([(-1.0, -1.0, -1.0), (-1.0, -1.0, 1.0), (-1.0, 1.0, -1.0), (-1.0, 1.0, 1.0), (1.0, -1.0, -1.0), (1.0, -1.0, 1.0), (1.0, 1.0, -1.0), (1.0, 1.0, 1.0)], [], [(0, 1, 3, 2), (2, 3, 7, 6), (6, 7, 5, 4), (4, 5, 1, 0), (2, 6, 4, 0), (7, 3, 1, 5)])
_uv = me_cube_002.uv_layers.new(name='UVMap')
_uv.uv.foreach_set('vector', [0.375, 0.0, 0.625, 0.0, 0.625, 0.25, 0.375, 0.25, 0.375, 0.25, 0.625, 0.25, 0.625, 0.5, 0.375, 0.5, 0.375, 0.5, 0.625, 0.5, 0.625, 0.75, 0.375, 0.75, 0.375, 0.75, 0.625, 0.75, 0.625, 1.0, 0.375, 1.0, 0.125, 0.5, 0.375, 0.5, 0.375, 0.75, 0.125, 0.75, 0.625, 0.5, 0.875, 0.5, 0.875, 0.75, 0.625, 0.75])
me_cube_002.materials.append(mat_material_008)
me_cube_002.update()

# ---- objects
ob_desk = bpy.data.objects.new('Desk', me_cube)
ob_monitor = bpy.data.objects.new('Monitor', me_cube_001)
ob_cylinder = bpy.data.objects.new('Cylinder', me_cylinder)
ob_cube = bpy.data.objects.new('Cube', me_cube_002)

# ---- transforms, parenting, visibility, modifiers, constraints
ob_desk.location = (0.0, 0.0, 0.0)
ob_desk.lock_rotations_4d = False
ob_desk.empty_display_type = 'ARROWS'
ob_desk.lineart.crease_threshold = 0.0
ob_monitor.location = (0.0, 0.0, 0.6608)
ob_monitor.rotation_euler = (-0.3608, -0.0, 0.0)
ob_monitor.scale = (0.5, 0.25, 0.5)
ob_cylinder.location = (1.317, 0.0, 0.313)
ob_cylinder.rotation_euler = (0.0, -0.0, -0.5479)
ob_cylinder.scale = (0.2, 0.2, 0.2)
ob_cube.location = (0.0, -5.244, 0.0)
ob_cube.scale = (1.0, 0.25, 1.0)

# ---- collection membership
col_collection.objects.link(ob_desk)
col_collection.objects.link(ob_monitor)
col_collection.objects.link(ob_cylinder)
col_collection.objects.link(ob_cube)

# ---- scene / render settings (as saved in the file)
scene.frame_start = 1; scene.frame_end = 250; scene.frame_set(1)
scene.render.engine = 'BLENDER_EEVEE_NEXT'
scene.cycles.sampling_pattern = 'TABULATED_SOBOL'
scene.cycles.use_light_tree = False
scene.view_settings.view_transform = 'Filmic'
bpy.context.view_layer.update()

# ---- added for rendering (the .blend has no active camera and no usable light): camera, sun
cam_auto = bpy.data.cameras.new('AutoCamera')
cam_auto.lens = 50.0
cam_auto.sensor_width = 36.0
cam_auto.clip_end = 1000.0
ob_auto_camera = bpy.data.objects.new('AutoCamera', cam_auto)
scene.collection.objects.link(ob_auto_camera)
ob_auto_camera.location = (7.67298, -11.4546, 5.77081)
ob_auto_camera.rotation_euler = (1.09748, -7.21219e-08, 0.694738)
scene.camera = ob_auto_camera
light_auto_sun = bpy.data.lights.new('AutoSun', 'SUN')
light_auto_sun.energy = 3.0
light_auto_sun.angle = 0.0523599
ob_auto_sun = bpy.data.objects.new('AutoSun', light_auto_sun)
scene.collection.objects.link(ob_auto_sun)
ob_auto_sun.rotation_euler = (0.872665, 0.174533, 0.523599)
bpy.context.view_layer.update()
